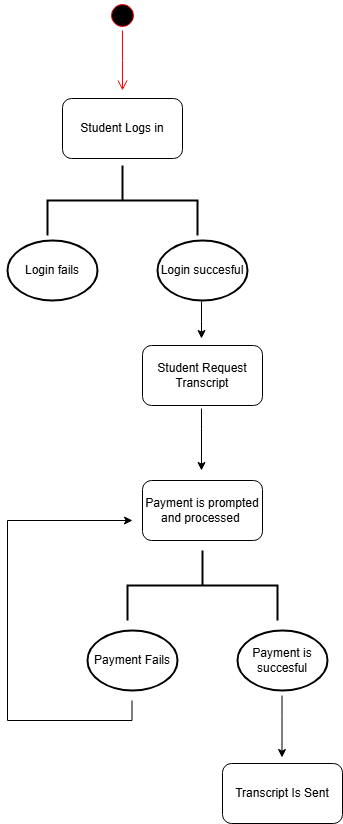

The diagram above was exported from draw.io. Its source (the exported page's mxGraphModel, read from the mxfile embedded in the PNG):
<mxGraphModel dx="1974" dy="1065" grid="1" gridSize="10" guides="1" tooltips="1" connect="1" arrows="1" fold="1" page="1" pageScale="1" pageWidth="850" pageHeight="1100" math="0" shadow="0">
  <root>
    <mxCell id="0" />
    <mxCell id="1" parent="0" />
    <mxCell id="ScFdvxOIMrwlZPSQcsXI-1" value="" style="ellipse;html=1;shape=startState;fillColor=#000000;strokeColor=#ff0000;" vertex="1" parent="1">
      <mxGeometry x="410" y="70" width="30" height="30" as="geometry" />
    </mxCell>
    <mxCell id="ScFdvxOIMrwlZPSQcsXI-2" value="" style="edgeStyle=orthogonalEdgeStyle;html=1;verticalAlign=bottom;endArrow=open;endSize=8;strokeColor=#ff0000;rounded=0;" edge="1" source="ScFdvxOIMrwlZPSQcsXI-1" parent="1">
      <mxGeometry relative="1" as="geometry">
        <mxPoint x="425" y="160" as="targetPoint" />
      </mxGeometry>
    </mxCell>
    <mxCell id="ScFdvxOIMrwlZPSQcsXI-3" value="Student Logs in" style="rounded=1;whiteSpace=wrap;html=1;" vertex="1" parent="1">
      <mxGeometry x="365" y="168" width="120" height="60" as="geometry" />
    </mxCell>
    <mxCell id="ScFdvxOIMrwlZPSQcsXI-4" value="" style="strokeWidth=2;html=1;shape=mxgraph.flowchart.annotation_2;align=left;labelPosition=right;pointerEvents=1;rotation=90;" vertex="1" parent="1">
      <mxGeometry x="390" y="195" width="70" height="150" as="geometry" />
    </mxCell>
    <mxCell id="ScFdvxOIMrwlZPSQcsXI-5" value="Login fails" style="strokeWidth=2;html=1;shape=mxgraph.flowchart.start_1;whiteSpace=wrap;" vertex="1" parent="1">
      <mxGeometry x="310" y="310" width="90" height="60" as="geometry" />
    </mxCell>
    <mxCell id="ScFdvxOIMrwlZPSQcsXI-6" value="Login succesful" style="strokeWidth=2;html=1;shape=mxgraph.flowchart.start_1;whiteSpace=wrap;" vertex="1" parent="1">
      <mxGeometry x="460" y="310" width="90" height="60" as="geometry" />
    </mxCell>
    <mxCell id="ScFdvxOIMrwlZPSQcsXI-7" value="Student Request Transcript" style="rounded=1;whiteSpace=wrap;html=1;" vertex="1" parent="1">
      <mxGeometry x="445" y="415" width="120" height="60" as="geometry" />
    </mxCell>
    <mxCell id="ScFdvxOIMrwlZPSQcsXI-8" value="" style="endArrow=classic;html=1;rounded=0;" edge="1" parent="1">
      <mxGeometry width="50" height="50" relative="1" as="geometry">
        <mxPoint x="504" y="371" as="sourcePoint" />
        <mxPoint x="504" y="408" as="targetPoint" />
        <Array as="points">
          <mxPoint x="504" y="391" />
        </Array>
      </mxGeometry>
    </mxCell>
    <mxCell id="ScFdvxOIMrwlZPSQcsXI-10" value="Payment is prompted and processed&amp;nbsp;" style="rounded=1;whiteSpace=wrap;html=1;" vertex="1" parent="1">
      <mxGeometry x="445" y="550" width="120" height="60" as="geometry" />
    </mxCell>
    <mxCell id="ScFdvxOIMrwlZPSQcsXI-11" value="" style="endArrow=classic;html=1;rounded=0;" edge="1" parent="1">
      <mxGeometry width="50" height="50" relative="1" as="geometry">
        <mxPoint x="504" y="478" as="sourcePoint" />
        <mxPoint x="504" y="540" as="targetPoint" />
        <Array as="points">
          <mxPoint x="504" y="498" />
        </Array>
      </mxGeometry>
    </mxCell>
    <mxCell id="ScFdvxOIMrwlZPSQcsXI-12" value="" style="strokeWidth=2;html=1;shape=mxgraph.flowchart.annotation_2;align=left;labelPosition=right;pointerEvents=1;rotation=90;" vertex="1" parent="1">
      <mxGeometry x="470" y="580" width="70" height="150" as="geometry" />
    </mxCell>
    <mxCell id="ScFdvxOIMrwlZPSQcsXI-13" value="Payment Fails" style="strokeWidth=2;html=1;shape=mxgraph.flowchart.start_1;whiteSpace=wrap;" vertex="1" parent="1">
      <mxGeometry x="390" y="700" width="90" height="60" as="geometry" />
    </mxCell>
    <mxCell id="ScFdvxOIMrwlZPSQcsXI-14" value="Payment is succesful" style="strokeWidth=2;html=1;shape=mxgraph.flowchart.start_1;whiteSpace=wrap;" vertex="1" parent="1">
      <mxGeometry x="540" y="700" width="90" height="60" as="geometry" />
    </mxCell>
    <mxCell id="ScFdvxOIMrwlZPSQcsXI-15" value="" style="endArrow=classic;html=1;rounded=0;" edge="1" parent="1">
      <mxGeometry width="50" height="50" relative="1" as="geometry">
        <mxPoint x="434.5" y="770" as="sourcePoint" />
        <mxPoint x="435" y="590" as="targetPoint" />
        <Array as="points">
          <mxPoint x="434.5" y="790" />
          <mxPoint x="310" y="790" />
          <mxPoint x="310" y="590" />
        </Array>
      </mxGeometry>
    </mxCell>
    <mxCell id="ScFdvxOIMrwlZPSQcsXI-16" value="" style="endArrow=classic;html=1;rounded=0;" edge="1" parent="1">
      <mxGeometry width="50" height="50" relative="1" as="geometry">
        <mxPoint x="584.5" y="765" as="sourcePoint" />
        <mxPoint x="584.5" y="827" as="targetPoint" />
        <Array as="points">
          <mxPoint x="584.5" y="785" />
        </Array>
      </mxGeometry>
    </mxCell>
    <mxCell id="ScFdvxOIMrwlZPSQcsXI-17" value="Transcript Is Sent" style="rounded=1;whiteSpace=wrap;html=1;" vertex="1" parent="1">
      <mxGeometry x="525" y="833" width="120" height="60" as="geometry" />
    </mxCell>
  </root>
</mxGraphModel>